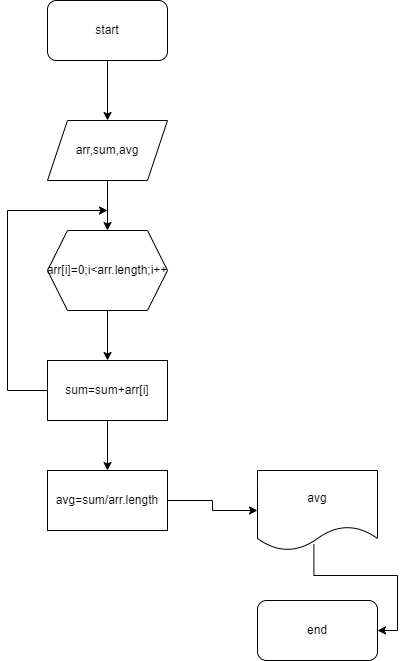

The diagram above was exported from draw.io. Its source (the exported page's mxGraphModel, read from the mxfile embedded in the PNG):
<mxGraphModel dx="1038" dy="547" grid="1" gridSize="10" guides="1" tooltips="1" connect="1" arrows="1" fold="1" page="1" pageScale="1" pageWidth="827" pageHeight="1169" math="0" shadow="0">
  <root>
    <mxCell id="0" />
    <mxCell id="1" parent="0" />
    <mxCell id="ox03MUDW08V2pmZdbIXO-5" style="edgeStyle=orthogonalEdgeStyle;rounded=0;orthogonalLoop=1;jettySize=auto;html=1;exitX=0.5;exitY=1;exitDx=0;exitDy=0;entryX=0.5;entryY=0;entryDx=0;entryDy=0;" edge="1" parent="1" source="ox03MUDW08V2pmZdbIXO-1" target="ox03MUDW08V2pmZdbIXO-3">
      <mxGeometry relative="1" as="geometry" />
    </mxCell>
    <mxCell id="ox03MUDW08V2pmZdbIXO-1" value="start" style="rounded=1;whiteSpace=wrap;html=1;" vertex="1" parent="1">
      <mxGeometry x="310" y="40" width="120" height="60" as="geometry" />
    </mxCell>
    <mxCell id="ox03MUDW08V2pmZdbIXO-6" style="edgeStyle=orthogonalEdgeStyle;rounded=0;orthogonalLoop=1;jettySize=auto;html=1;exitX=0.5;exitY=1;exitDx=0;exitDy=0;" edge="1" parent="1" source="ox03MUDW08V2pmZdbIXO-3" target="ox03MUDW08V2pmZdbIXO-4">
      <mxGeometry relative="1" as="geometry" />
    </mxCell>
    <mxCell id="ox03MUDW08V2pmZdbIXO-3" value="arr,sum,avg" style="shape=parallelogram;perimeter=parallelogramPerimeter;whiteSpace=wrap;html=1;fixedSize=1;" vertex="1" parent="1">
      <mxGeometry x="310" y="160" width="120" height="60" as="geometry" />
    </mxCell>
    <mxCell id="ox03MUDW08V2pmZdbIXO-8" style="edgeStyle=orthogonalEdgeStyle;rounded=0;orthogonalLoop=1;jettySize=auto;html=1;exitX=0.5;exitY=1;exitDx=0;exitDy=0;entryX=0.5;entryY=0;entryDx=0;entryDy=0;" edge="1" parent="1" source="ox03MUDW08V2pmZdbIXO-4" target="ox03MUDW08V2pmZdbIXO-7">
      <mxGeometry relative="1" as="geometry" />
    </mxCell>
    <mxCell id="ox03MUDW08V2pmZdbIXO-4" value="arr[i]=0;i&amp;lt;arr.length;i++" style="shape=hexagon;perimeter=hexagonPerimeter2;whiteSpace=wrap;html=1;fixedSize=1;" vertex="1" parent="1">
      <mxGeometry x="310" y="270" width="120" height="80" as="geometry" />
    </mxCell>
    <mxCell id="ox03MUDW08V2pmZdbIXO-10" style="edgeStyle=orthogonalEdgeStyle;rounded=0;orthogonalLoop=1;jettySize=auto;html=1;exitX=0.5;exitY=1;exitDx=0;exitDy=0;entryX=0.5;entryY=0;entryDx=0;entryDy=0;" edge="1" parent="1" source="ox03MUDW08V2pmZdbIXO-7" target="ox03MUDW08V2pmZdbIXO-9">
      <mxGeometry relative="1" as="geometry" />
    </mxCell>
    <mxCell id="ox03MUDW08V2pmZdbIXO-21" style="edgeStyle=none;rounded=0;orthogonalLoop=1;jettySize=auto;html=1;exitX=0;exitY=0.5;exitDx=0;exitDy=0;" edge="1" parent="1" source="ox03MUDW08V2pmZdbIXO-7">
      <mxGeometry relative="1" as="geometry">
        <mxPoint x="320" y="430" as="targetPoint" />
      </mxGeometry>
    </mxCell>
    <mxCell id="ox03MUDW08V2pmZdbIXO-28" style="edgeStyle=none;rounded=0;orthogonalLoop=1;jettySize=auto;html=1;exitX=0;exitY=0.5;exitDx=0;exitDy=0;" edge="1" parent="1" source="ox03MUDW08V2pmZdbIXO-7">
      <mxGeometry relative="1" as="geometry">
        <mxPoint x="370" y="250" as="targetPoint" />
        <Array as="points">
          <mxPoint x="270" y="430" />
          <mxPoint x="270" y="250" />
        </Array>
      </mxGeometry>
    </mxCell>
    <mxCell id="ox03MUDW08V2pmZdbIXO-7" value="sum=sum+arr[i]" style="rounded=0;whiteSpace=wrap;html=1;" vertex="1" parent="1">
      <mxGeometry x="310" y="400" width="120" height="60" as="geometry" />
    </mxCell>
    <mxCell id="ox03MUDW08V2pmZdbIXO-12" style="edgeStyle=orthogonalEdgeStyle;rounded=0;orthogonalLoop=1;jettySize=auto;html=1;exitX=1;exitY=0.5;exitDx=0;exitDy=0;entryX=0;entryY=0.5;entryDx=0;entryDy=0;" edge="1" parent="1" source="ox03MUDW08V2pmZdbIXO-9" target="ox03MUDW08V2pmZdbIXO-11">
      <mxGeometry relative="1" as="geometry" />
    </mxCell>
    <mxCell id="ox03MUDW08V2pmZdbIXO-9" value="avg=sum/arr.length" style="rounded=0;whiteSpace=wrap;html=1;" vertex="1" parent="1">
      <mxGeometry x="310" y="510" width="120" height="60" as="geometry" />
    </mxCell>
    <mxCell id="ox03MUDW08V2pmZdbIXO-14" style="edgeStyle=orthogonalEdgeStyle;rounded=0;orthogonalLoop=1;jettySize=auto;html=1;entryX=1;entryY=0.5;entryDx=0;entryDy=0;exitX=0.47;exitY=0.923;exitDx=0;exitDy=0;exitPerimeter=0;" edge="1" parent="1" source="ox03MUDW08V2pmZdbIXO-11" target="ox03MUDW08V2pmZdbIXO-13">
      <mxGeometry relative="1" as="geometry" />
    </mxCell>
    <mxCell id="ox03MUDW08V2pmZdbIXO-11" value="avg" style="shape=document;whiteSpace=wrap;html=1;boundedLbl=1;" vertex="1" parent="1">
      <mxGeometry x="520" y="510" width="120" height="80" as="geometry" />
    </mxCell>
    <mxCell id="ox03MUDW08V2pmZdbIXO-13" value="end" style="rounded=1;whiteSpace=wrap;html=1;" vertex="1" parent="1">
      <mxGeometry x="520" y="640" width="120" height="60" as="geometry" />
    </mxCell>
  </root>
</mxGraphModel>